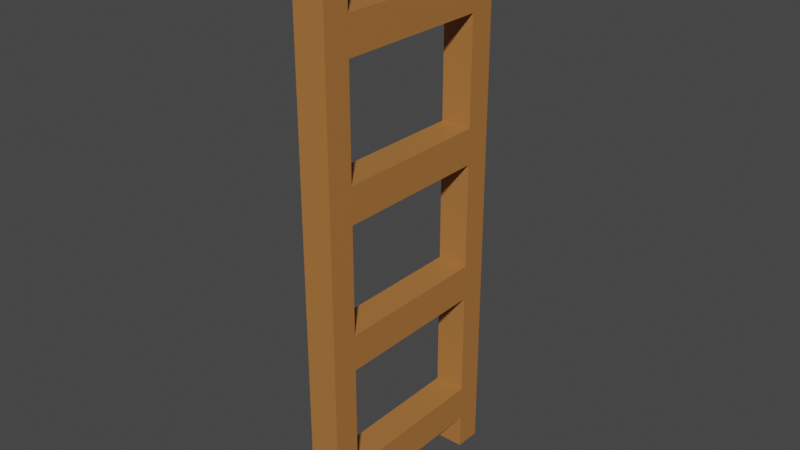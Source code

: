 # Source: Ladder.blend  (saved by Blender 3.5.10; exported with 4.5.12 LTS)
import bpy
from mathutils import Matrix  # noqa: F401  (used for matrix-valued properties, if any)

bpy.ops.wm.read_factory_settings(use_empty=True)
scene = bpy.context.scene
scene.name = 'Scene'

# ---- collections
col_collection = bpy.data.collections.new('Collection'); scene.collection.children.link(col_collection)

# ---- materials (node trees are filled in below, after node groups)
mat_material = bpy.data.materials.new('Material')
mat_material.alpha_threshold = 0.0
mat_material.use_transparent_shadow = False
mat_material.roughness = 0.5
mat_material.line_color = (0.0, 0.0, 0.0, 1.0)

# ---- material node trees
mat_material.use_nodes = True; mat_material.node_tree.nodes.clear()
_N = mat_material.node_tree.nodes; _L = mat_material.node_tree.links
n0 = _N.new('ShaderNodeOutputMaterial'); n0.name = 'Material Output'; n0.location = (300, 300)
n1 = _N.new('ShaderNodeBsdfPrincipled'); n1.name = 'Principled BSDF'; n1.location = (10, 300)
n1.distribution = 'GGX'
n1.subsurface_method = 'RANDOM_WALK_SKIN'
n1.inputs[0].default_value = (0.4292, 0.1747, 0.04538, 1.0)
n1.inputs[3].default_value = 1.45
n1.inputs[27].default_value = (0.0, 0.0, 0.0, 1.0)
n1.inputs[28].default_value = 1.0
_L.new(n1.outputs[0], n0.inputs[0])
n0.is_active_output = True

# ---- world
world_world = bpy.data.worlds.new('World'); scene.world = world_world
world_world.use_nodes = True; world_world.node_tree.nodes.clear()
_N = world_world.node_tree.nodes; _L = world_world.node_tree.links
n0 = _N.new('ShaderNodeOutputWorld'); n0.name = 'World Output'; n0.location = (300, 300)
n1 = _N.new('ShaderNodeBackground'); n1.name = 'Background'; n1.location = (10, 300)
n1.inputs[0].default_value = (0.05088, 0.05088, 0.05088, 1.0)
_L.new(n1.outputs[0], n0.inputs[0])
n0.is_active_output = True
world_world.color = (0.05088, 0.05088, 0.05088)
world_world.use_sun_shadow = False
world_world.sun_shadow_jitter_overblur = 0.0

# ---- meshes
me_cube = bpy.data.meshes.new('Cube')
me_cube.from_pydata([(0.1458, 1.0, 4.388), (0.1458, 1.0, -1.0), (0.1458, -1.0, 4.388), (0.1458, -1.0, -1.0), (-0.1485, 1.0, 4.388), (-0.1485, 1.0, -1.0), (-0.1485, -1.0, 4.388), (-0.1485, -1.0, -1.0), (-0.1485, 0.75, 4.388), (0.1458, 0.75, -1.0), (-0.1485, 0.75, -1.0), (0.1458, 0.75, 4.388), (-0.1485, -0.75, -1.0), (0.1458, -0.75, 4.388), (-0.1485, -0.75, 4.388), (0.1458, -0.75, -1.0), (-0.1485, -0.75, 0.6838), (-0.1485, 0.75, 0.6838), (0.1458, 0.75, 0.6838), (0.1458, -0.75, -0.6632), (0.1458, -0.75, 0.6838), (-0.1485, -0.75, -0.6632), (-0.1485, 0.75, -0.6632), (0.1458, 0.75, -0.6632), (0.1458, 0.75, 3.715), (-0.1485, 0.75, 3.715), (-0.1485, -0.75, 3.715), (0.1458, -0.75, 3.715), (0.1458, 0.75, 2.368), (-0.1485, 0.75, 2.368), (-0.1485, -0.75, 2.368), (0.1458, -0.75, 2.368), (0.1458, 0.75, 1.021), (-0.1485, 0.75, 1.021), (-0.1485, -0.75, 1.021), (0.1458, -0.75, 1.021), (0.1458, 0.75, -0.3265), (-0.1485, 0.75, -0.3265), (-0.1485, -0.75, -0.3265), (0.1458, -0.75, -0.3265), (0.1458, 0.75, 3.378), (-0.1485, 0.75, 3.378), (-0.1485, -0.75, 3.378), (0.1458, -0.75, 3.378), (0.1458, 0.75, 2.031), (-0.1485, 0.75, 2.031), (-0.1485, -0.75, 2.031), (0.1458, -0.75, 2.031)], [], [(13, 14, 6, 2), (7, 6, 14, 26, 42, 30, 46, 34, 16, 38, 21, 12), (12, 15, 3, 7), (5, 1, 9, 10), (0, 4, 8, 11), (27, 26, 14, 13), (23, 19, 21, 22), (32, 33, 34, 35), (17, 18, 20, 16), (42, 43, 31, 30), (26, 27, 24, 25), (26, 25, 41, 42), (24, 27, 43, 40), (45, 29, 41, 25, 8, 4, 5, 10, 22, 37, 17, 33), (28, 31, 47, 44), (35, 47, 31, 43, 27, 13, 2, 3, 15, 19, 39, 20), (30, 29, 45, 46), (16, 20, 39, 38), (46, 47, 35, 34), (32, 35, 20, 18), (34, 33, 17, 16), (38, 39, 36, 37), (28, 29, 30, 31), (38, 37, 22, 21), (36, 39, 19, 23), (5, 4, 0, 1), (43, 42, 41, 40), (6, 7, 3, 2), (12, 21, 19, 15), (47, 46, 45, 44), (8, 25, 24, 11), (0, 11, 24, 40, 28, 44, 32, 18, 36, 23, 9, 1), (9, 23, 22, 10), (17, 37, 36, 18), (32, 44, 45, 33), (41, 29, 28, 40)])
_uv = me_cube.uv_layers.new(name='UVMap')
_uv.uv.foreach_set('vector', [0.625, 0.7188, 0.875, 0.7188, 0.875, 0.75, 0.625, 0.75, 0.375, 0.0, 0.625, 0.0, 0.625, 0.03125, 0.5938, 0.03125, 0.5781, 0.03125, 0.5312, 0.03125, 0.5156, 0.03125, 0.4688, 0.03125, 0.4531, 0.03125, 0.4062, 0.03125, 0.3906, 0.03125, 0.375, 0.03125, 0.125, 0.7188, 0.375, 0.7188, 0.375, 0.75, 0.125, 0.75, 0.125, 0.5, 0.375, 0.5, 0.375, 0.5312, 0.125, 0.5312, 0.625, 0.5, 0.875, 0.5, 0.875, 0.5312, 0.625, 0.5312, 0.5938, 0.7188, 0.5938, 0.03125, 0.875, 0.7188, 0.625, 0.7188, 0.3906, 0.5312, 0.3906, 0.7188, 0.3906, 0.03125, 0.3906, 0.2188, 0.4688, 0.5312, 0.4688, 0.2188, 0.4688, 0.03125, 0.4688, 0.7188, 0.4531, 0.2188, 0.4531, 0.5312, 0.4531, 0.7188, 0.4531, 0.03125, 0.5781, 0.03125, 0.5781, 0.7188, 0.5312, 0.7188, 0.5312, 0.03125, 0.5938, 0.03125, 0.5938, 0.7188, 0.5938, 0.5312, 0.5938, 0.2188, 0.5938, 0.03125, 0.5938, 0.2188, 0.5781, 0.2188, 0.5781, 0.03125, 0.5938, 0.5312, 0.5938, 0.7188, 0.5781, 0.7188, 0.5781, 0.5312, 0.5156, 0.2188, 0.5312, 0.2188, 0.5781, 0.2188, 0.5938, 0.2188, 0.625, 0.2188, 0.625, 0.25, 0.375, 0.25, 0.375, 0.2188, 0.3906, 0.2188, 0.4062, 0.2188, 0.4531, 0.2188, 0.4688, 0.2188, 0.5312, 0.5312, 0.5312, 0.7188, 0.5156, 0.7188, 0.5156, 0.5312, 0.4688, 0.7188, 0.5156, 0.7188, 0.5312, 0.7188, 0.5781, 0.7188, 0.5938, 0.7188, 0.625, 0.7188, 0.625, 0.75, 0.375, 0.75, 0.375, 0.7188, 0.3906, 0.7188, 0.4062, 0.7188, 0.4531, 0.7188, 0.5312, 0.03125, 0.5312, 0.2188, 0.5156, 0.2188, 0.5156, 0.03125, 0.4531, 0.03125, 0.4531, 0.7188, 0.4062, 0.7188, 0.4062, 0.03125, 0.5156, 0.03125, 0.5156, 0.7188, 0.4688, 0.7188, 0.4688, 0.03125, 0.4688, 0.5312, 0.4688, 0.7188, 0.4531, 0.7188, 0.4531, 0.5312, 0.4688, 0.03125, 0.4688, 0.2188, 0.4531, 0.2188, 0.4531, 0.03125, 0.4062, 0.03125, 0.4062, 0.7188, 0.4062, 0.5312, 0.4062, 0.2188, 0.5312, 0.5312, 0.5312, 0.2188, 0.5312, 0.03125, 0.5312, 0.7188, 0.4062, 0.03125, 0.4062, 0.2188, 0.3906, 0.2188, 0.3906, 0.03125, 0.4062, 0.5312, 0.4062, 0.7188, 0.3906, 0.7188, 0.3906, 0.5312, 0.375, 0.25, 0.625, 0.25, 0.625, 0.5, 0.375, 0.5, 0.5781, 0.7188, 0.5781, 0.03125, 0.5781, 0.2188, 0.5781, 0.5312, 0.625, 1.0, 0.375, 1.0, 0.375, 0.75, 0.625, 0.75, 0.125, 0.7188, 0.3906, 0.03125, 0.3906, 0.7188, 0.375, 0.7188, 0.5156, 0.7188, 0.5156, 0.03125, 0.5156, 0.2188, 0.5156, 0.5312, 0.625, 0.2188, 0.5938, 0.2188, 0.5938, 0.5312, 0.625, 0.5312, 0.625, 0.5, 0.625, 0.5312, 0.5938, 0.5312, 0.5781, 0.5312, 0.5312, 0.5312, 0.5156, 0.5312, 0.4688, 0.5312, 0.4531, 0.5312, 0.4062, 0.5312, 0.3906, 0.5312, 0.375, 0.5312, 0.375, 0.5, 0.375, 0.5312, 0.3906, 0.5312, 0.3906, 0.2188, 0.125, 0.5312, 0.4531, 0.2188, 0.4062, 0.2188, 0.4062, 0.5312, 0.4531, 0.5312, 0.4688, 0.5312, 0.5156, 0.5312, 0.5156, 0.2188, 0.4688, 0.2188, 0.5781, 0.2188, 0.5312, 0.2188, 0.5312, 0.5312, 0.5781, 0.5312])
me_cube.materials.append(mat_material)
me_cube.use_mirror_vertex_groups = False
me_cube.update()

# ---- objects
ob_cube = bpy.data.objects.new('Cube', me_cube)

# ---- transforms, parenting, visibility, modifiers, constraints
ob_cube.location = (0.0, 0.0, 0.0)
ob_cube.lock_rotations_4d = False
ob_cube.empty_display_type = 'ARROWS'
ob_cube.lineart.crease_threshold = 0.0

# ---- collection membership
col_collection.objects.link(ob_cube)

# ---- scene / render settings (as saved in the file)
scene.frame_start = 1; scene.frame_end = 250; scene.frame_set(1)
scene.render.engine = 'BLENDER_EEVEE_NEXT'
scene.cycles.sampling_pattern = 'TABULATED_SOBOL'
scene.view_settings.view_transform = 'Filmic'
bpy.context.view_layer.update()

# ---- added for rendering (the .blend has no active camera and no usable light): camera, sun
cam_auto = bpy.data.cameras.new('AutoCamera')
cam_auto.lens = 50.0
cam_auto.sensor_width = 36.0
cam_auto.clip_end = 1000.0
ob_auto_camera = bpy.data.objects.new('AutoCamera', cam_auto)
scene.collection.objects.link(ob_auto_camera)
ob_auto_camera.location = (5.32336, -6.38964, 5.95391)
ob_auto_camera.rotation_euler = (1.09748, -7.21219e-08, 0.694738)
scene.camera = ob_auto_camera
light_auto_sun = bpy.data.lights.new('AutoSun', 'SUN')
light_auto_sun.energy = 3.0
light_auto_sun.angle = 0.0523599
ob_auto_sun = bpy.data.objects.new('AutoSun', light_auto_sun)
scene.collection.objects.link(ob_auto_sun)
ob_auto_sun.rotation_euler = (0.872665, 0.174533, 0.523599)
bpy.context.view_layer.update()
